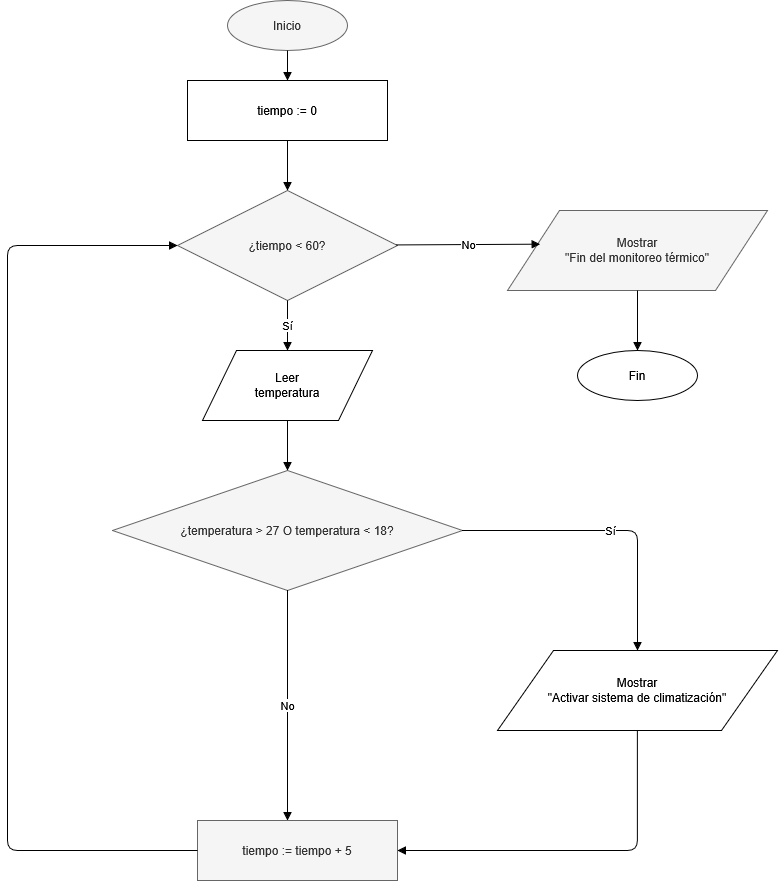

The diagram above was exported from draw.io. Its source (the exported page's mxGraphModel, read from the mxfile embedded in the PNG):
<mxGraphModel dx="1040" dy="802" grid="1" gridSize="10" guides="1" tooltips="1" connect="1" arrows="1" fold="1" page="1" pageScale="1" pageWidth="850" pageHeight="1100" math="0" shadow="0">
  <root>
    <mxCell id="0" />
    <mxCell id="1" parent="0" />
    <mxCell id="inicio" parent="1" style="ellipse;whiteSpace=wrap;html=1;fillColor=#f5f5f5;fontColor=#333333;strokeColor=#666666;" value="Inicio" vertex="1">
      <mxGeometry height="50" width="120" x="340" y="30" as="geometry" />
    </mxCell>
    <mxCell id="init" parent="1" style="rounded=0;whiteSpace=wrap;html=1;" value="tiempo := 0" vertex="1">
      <mxGeometry height="60" width="200" x="300" y="110" as="geometry" />
    </mxCell>
    <mxCell id="condTiempo" parent="1" style="rhombus;whiteSpace=wrap;html=1;fillColor=#f5f5f5;fontColor=#333333;strokeColor=#666666;" value="¿tiempo &lt; 60?" vertex="1">
      <mxGeometry height="110" width="220" x="290" y="220" as="geometry" />
    </mxCell>
    <mxCell id="leerTemp" parent="1" style="shape=parallelogram;whiteSpace=wrap;html=1;" value="Leer&#10;temperatura" vertex="1">
      <mxGeometry height="70" width="170" x="315" y="380" as="geometry" />
    </mxCell>
    <mxCell id="condTemp" parent="1" style="rhombus;whiteSpace=wrap;html=1;fillColor=#f5f5f5;fontColor=#333333;strokeColor=#666666;" value="¿temperatura &gt; 27 O temperatura &lt; 18?" vertex="1">
      <mxGeometry height="120" width="350" x="225" y="500" as="geometry" />
    </mxCell>
    <mxCell id="activar" parent="1" style="shape=parallelogram;whiteSpace=wrap;html=1;" value="Mostrar&#10;&quot;Activar sistema de climatización&quot;" vertex="1">
      <mxGeometry height="80" width="280" x="610" y="680" as="geometry" />
    </mxCell>
    <mxCell id="incTiempo" parent="1" style="rounded=0;whiteSpace=wrap;html=1;fillColor=#f5f5f5;fontColor=#333333;strokeColor=#666666;" value="tiempo := tiempo + 5" vertex="1">
      <mxGeometry height="60" width="200" x="310" y="850" as="geometry" />
    </mxCell>
    <mxCell id="salidaFinal" parent="1" style="shape=parallelogram;whiteSpace=wrap;html=1;fillColor=#f5f5f5;fontColor=#333333;strokeColor=#666666;" value="Mostrar&#10;&quot;Fin del monitoreo térmico&quot;" vertex="1">
      <mxGeometry height="80" width="260" x="620" y="240" as="geometry" />
    </mxCell>
    <mxCell id="fin" parent="1" style="ellipse;whiteSpace=wrap;html=1;" value="Fin" vertex="1">
      <mxGeometry height="50" width="120" x="690" y="380" as="geometry" />
    </mxCell>
    <mxCell id="e1" edge="1" parent="1" source="inicio" style="endArrow=block;html=1;rounded=0;" target="init">
      <mxGeometry relative="1" as="geometry" />
    </mxCell>
    <mxCell id="e2" edge="1" parent="1" source="init" style="endArrow=block;html=1;rounded=0;" target="condTiempo">
      <mxGeometry relative="1" as="geometry" />
    </mxCell>
    <mxCell id="e3" edge="1" parent="1" source="condTiempo" style="endArrow=block;html=1;rounded=0;" target="leerTemp" value="Sí">
      <mxGeometry relative="1" as="geometry" />
    </mxCell>
    <mxCell id="e4" edge="1" parent="1" source="condTiempo" style="endArrow=block;html=1;rounded=0;entryX=0.126;entryY=0.421;entryDx=0;entryDy=0;entryPerimeter=0;" target="salidaFinal" value="No">
      <mxGeometry relative="1" as="geometry" />
    </mxCell>
    <mxCell id="e5" edge="1" parent="1" source="leerTemp" style="endArrow=block;html=1;rounded=0;" target="condTemp">
      <mxGeometry relative="1" as="geometry" />
    </mxCell>
    <mxCell id="e6" edge="1" parent="1" source="condTemp" style="endArrow=block;html=1;rounded=1;curved=0;" target="activar" value="Sí">
      <mxGeometry relative="1" as="geometry">
        <Array as="points">
          <mxPoint x="750" y="560" />
        </Array>
      </mxGeometry>
    </mxCell>
    <mxCell id="e7" edge="1" parent="1" source="activar" style="endArrow=block;html=1;rounded=1;curved=0;" target="incTiempo">
      <mxGeometry relative="1" as="geometry">
        <Array as="points">
          <mxPoint x="750" y="880" />
        </Array>
      </mxGeometry>
    </mxCell>
    <mxCell id="e8" edge="1" parent="1" source="condTemp" style="endArrow=block;html=1;rounded=0;" target="incTiempo" value="No">
      <mxGeometry relative="1" as="geometry">
        <Array as="points">
          <mxPoint x="400" y="720" />
          <mxPoint x="400" y="850" />
        </Array>
      </mxGeometry>
    </mxCell>
    <mxCell id="e9" edge="1" parent="1" source="salidaFinal" style="endArrow=block;html=1;rounded=0;" target="fin">
      <mxGeometry relative="1" as="geometry" />
    </mxCell>
    <mxCell id="e10" edge="1" parent="1" source="incTiempo" style="endArrow=block;html=1;rounded=1;" target="condTiempo">
      <mxGeometry relative="1" as="geometry">
        <Array as="points">
          <mxPoint x="120" y="880" />
          <mxPoint x="120" y="275" />
        </Array>
      </mxGeometry>
    </mxCell>
  </root>
</mxGraphModel>